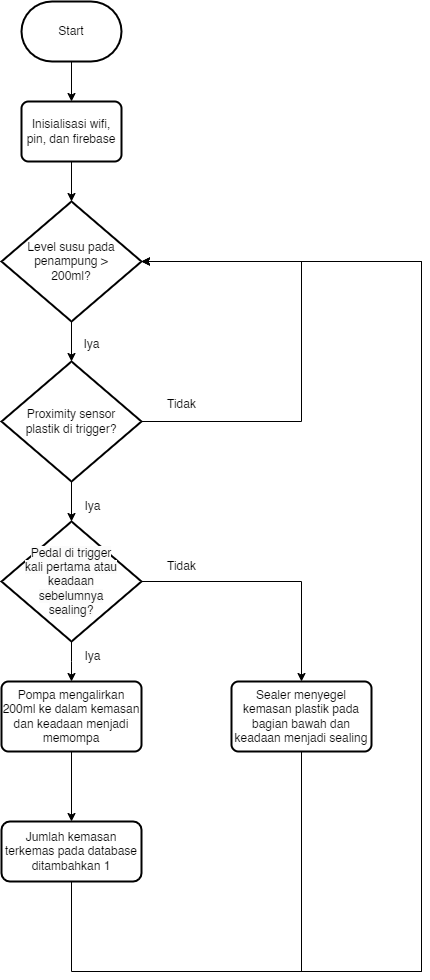

The diagram above was exported from draw.io. Its source (the exported page's mxGraphModel, read from the mxfile embedded in the PNG):
<mxGraphModel dx="2758" dy="2135" grid="1" gridSize="10" guides="1" tooltips="1" connect="1" arrows="1" fold="1" page="1" pageScale="1" pageWidth="827" pageHeight="1169" math="0" shadow="0">
  <root>
    <mxCell id="0" />
    <mxCell id="1" parent="0" />
    <mxCell id="2" value="" style="edgeStyle=orthogonalEdgeStyle;rounded=0;orthogonalLoop=1;jettySize=auto;html=1;" edge="1" source="3" target="5" parent="1">
      <mxGeometry relative="1" as="geometry" />
    </mxCell>
    <mxCell id="3" value="Start" style="strokeWidth=2;html=1;shape=mxgraph.flowchart.terminator;whiteSpace=wrap;" vertex="1" parent="1">
      <mxGeometry x="1150" y="500" width="100" height="60" as="geometry" />
    </mxCell>
    <mxCell id="4" value="" style="edgeStyle=orthogonalEdgeStyle;rounded=0;orthogonalLoop=1;jettySize=auto;html=1;" edge="1" source="5" target="7" parent="1">
      <mxGeometry relative="1" as="geometry" />
    </mxCell>
    <mxCell id="5" value="Inisialisasi wifi, pin, dan firebase" style="rounded=1;whiteSpace=wrap;html=1;absoluteArcSize=1;arcSize=14;strokeWidth=2;" vertex="1" parent="1">
      <mxGeometry x="1150" y="600" width="100" height="60" as="geometry" />
    </mxCell>
    <mxCell id="6" value="" style="edgeStyle=orthogonalEdgeStyle;rounded=0;orthogonalLoop=1;jettySize=auto;html=1;" edge="1" source="7" target="9" parent="1">
      <mxGeometry relative="1" as="geometry" />
    </mxCell>
    <mxCell id="7" value="Level susu pada penampung &amp;gt; 200ml?" style="strokeWidth=2;html=1;shape=mxgraph.flowchart.decision;whiteSpace=wrap;spacingLeft=20;spacingRight=20;" vertex="1" parent="1">
      <mxGeometry x="1130" y="700" width="140" height="120" as="geometry" />
    </mxCell>
    <mxCell id="8" value="" style="edgeStyle=orthogonalEdgeStyle;rounded=0;orthogonalLoop=1;jettySize=auto;html=1;" edge="1" source="9" target="12" parent="1">
      <mxGeometry relative="1" as="geometry" />
    </mxCell>
    <mxCell id="9" value="Proximity sensor plastik di trigger?" style="rhombus;whiteSpace=wrap;html=1;strokeWidth=2;spacingLeft=20;spacingRight=20;" vertex="1" parent="1">
      <mxGeometry x="1130" y="860" width="140" height="120" as="geometry" />
    </mxCell>
    <mxCell id="10" value="" style="edgeStyle=orthogonalEdgeStyle;rounded=0;orthogonalLoop=1;jettySize=auto;html=1;" edge="1" source="12" parent="1">
      <mxGeometry relative="1" as="geometry">
        <mxPoint x="1200" y="1180" as="targetPoint" />
      </mxGeometry>
    </mxCell>
    <mxCell id="11" style="edgeStyle=orthogonalEdgeStyle;rounded=0;orthogonalLoop=1;jettySize=auto;html=1;exitX=1;exitY=0.5;exitDx=0;exitDy=0;" edge="1" source="12" target="16" parent="1">
      <mxGeometry relative="1" as="geometry" />
    </mxCell>
    <mxCell id="12" value="&lt;span style=&quot;color: rgb(0, 0, 0); font-family: Helvetica; font-size: 12px; font-style: normal; font-variant-ligatures: normal; font-variant-caps: normal; font-weight: 400; letter-spacing: normal; orphans: 2; text-align: center; text-indent: 0px; text-transform: none; widows: 2; word-spacing: 0px; -webkit-text-stroke-width: 0px; white-space: normal; background-color: rgb(251, 251, 251); text-decoration-thickness: initial; text-decoration-style: initial; text-decoration-color: initial; display: inline !important; float: none;&quot;&gt;Pedal di trigger kali pertama atau keadaan sebelumnya sealing?&lt;/span&gt;" style="rhombus;whiteSpace=wrap;html=1;strokeWidth=2;spacingLeft=20;spacingRight=20;" vertex="1" parent="1">
      <mxGeometry x="1130" y="1020" width="140" height="120" as="geometry" />
    </mxCell>
    <mxCell id="13" value="Iya" style="text;html=1;align=center;verticalAlign=middle;resizable=0;points=[];autosize=1;strokeColor=none;fillColor=none;" vertex="1" parent="1">
      <mxGeometry x="1200" y="828" width="40" height="30" as="geometry" />
    </mxCell>
    <mxCell id="14" value="Iya" style="text;html=1;align=center;verticalAlign=middle;resizable=0;points=[];autosize=1;strokeColor=none;fillColor=none;" vertex="1" parent="1">
      <mxGeometry x="1201" y="990" width="40" height="30" as="geometry" />
    </mxCell>
    <mxCell id="15" value="Iya" style="text;html=1;align=center;verticalAlign=middle;resizable=0;points=[];autosize=1;strokeColor=none;fillColor=none;" vertex="1" parent="1">
      <mxGeometry x="1201" y="1140" width="40" height="30" as="geometry" />
    </mxCell>
    <mxCell id="16" value="Sealer menyegel kemasan plastik pada bagian bawah dan keadaan menjadi sealing" style="rounded=1;whiteSpace=wrap;html=1;absoluteArcSize=1;arcSize=14;strokeWidth=2;" vertex="1" parent="1">
      <mxGeometry x="1360" y="1180" width="140" height="70" as="geometry" />
    </mxCell>
    <mxCell id="17" value="" style="edgeStyle=orthogonalEdgeStyle;rounded=0;orthogonalLoop=1;jettySize=auto;html=1;" edge="1" source="18" target="20" parent="1">
      <mxGeometry relative="1" as="geometry" />
    </mxCell>
    <mxCell id="18" value="Pompa mengalirkan 200ml ke dalam kemasan dan keadaan menjadi memompa" style="rounded=1;whiteSpace=wrap;html=1;absoluteArcSize=1;arcSize=14;strokeWidth=2;" vertex="1" parent="1">
      <mxGeometry x="1130" y="1180" width="140" height="70" as="geometry" />
    </mxCell>
    <mxCell id="19" style="edgeStyle=orthogonalEdgeStyle;rounded=0;orthogonalLoop=1;jettySize=auto;html=1;" edge="1" source="20" target="7" parent="1">
      <mxGeometry relative="1" as="geometry">
        <Array as="points">
          <mxPoint x="1200" y="1470" />
          <mxPoint x="1550" y="1470" />
          <mxPoint x="1550" y="760" />
        </Array>
      </mxGeometry>
    </mxCell>
    <mxCell id="20" value="Jumlah kemasan terkemas pada database ditambahkan 1" style="whiteSpace=wrap;html=1;rounded=1;arcSize=14;strokeWidth=2;" vertex="1" parent="1">
      <mxGeometry x="1130" y="1320" width="140" height="60" as="geometry" />
    </mxCell>
    <mxCell id="21" style="edgeStyle=orthogonalEdgeStyle;rounded=0;orthogonalLoop=1;jettySize=auto;html=1;entryX=1;entryY=0.5;entryDx=0;entryDy=0;entryPerimeter=0;" edge="1" source="9" target="7" parent="1">
      <mxGeometry relative="1" as="geometry">
        <Array as="points">
          <mxPoint x="1430" y="920" />
          <mxPoint x="1430" y="760" />
        </Array>
      </mxGeometry>
    </mxCell>
    <mxCell id="22" value="Tidak" style="text;html=1;align=center;verticalAlign=middle;resizable=0;points=[];autosize=1;strokeColor=none;fillColor=none;" vertex="1" parent="1">
      <mxGeometry x="1285" y="888" width="50" height="30" as="geometry" />
    </mxCell>
    <mxCell id="23" value="Tidak" style="text;html=1;align=center;verticalAlign=middle;resizable=0;points=[];autosize=1;strokeColor=none;fillColor=none;" vertex="1" parent="1">
      <mxGeometry x="1285" y="1050" width="50" height="30" as="geometry" />
    </mxCell>
    <mxCell id="24" style="edgeStyle=orthogonalEdgeStyle;rounded=0;orthogonalLoop=1;jettySize=auto;html=1;entryX=1;entryY=0.5;entryDx=0;entryDy=0;entryPerimeter=0;" edge="1" source="16" target="7" parent="1">
      <mxGeometry relative="1" as="geometry">
        <Array as="points">
          <mxPoint x="1430" y="1470" />
          <mxPoint x="1550" y="1470" />
          <mxPoint x="1550" y="760" />
        </Array>
      </mxGeometry>
    </mxCell>
  </root>
</mxGraphModel>